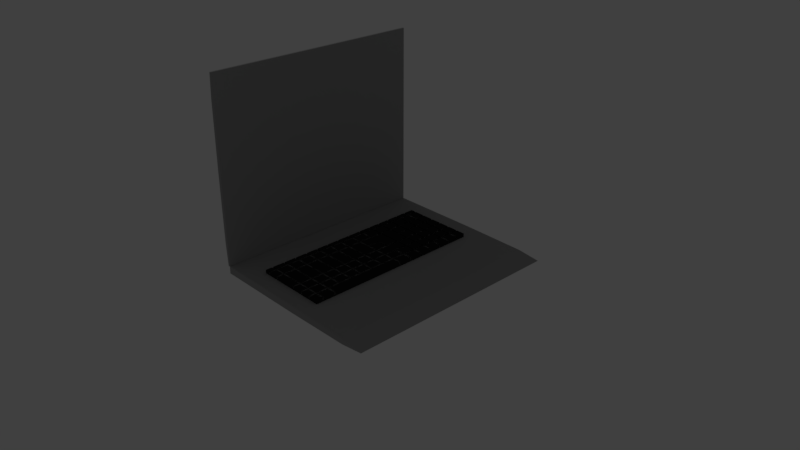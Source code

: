 # Source: portatil.blend  (saved by Blender 2.78.0; exported with 4.5.12 LTS)
import bpy
from mathutils import Matrix  # noqa: F401  (used for matrix-valued properties, if any)

bpy.ops.wm.read_factory_settings(use_empty=True)
scene = bpy.context.scene
scene.name = 'Scene'

# ---- collections
col_collection_1 = bpy.data.collections.new('Collection 1'); scene.collection.children.link(col_collection_1)

# ---- materials (node trees are filled in below, after node groups)
mat_material_010 = bpy.data.materials.new('Material.010')
mat_material_010.alpha_threshold = 0.0
mat_material_010.use_transparent_shadow = False
mat_material_010.roughness = 0.5
mat_material_008 = bpy.data.materials.new('Material.008')
mat_material_008.alpha_threshold = 0.0
mat_material_008.use_transparent_shadow = False
mat_material_008.diffuse_color = (0.3588, 0.3588, 0.3588, 1.0)
mat_material_008.specular_color = (0.5071, 0.5071, 0.5071)
mat_material_008.roughness = 0.5
mat_material_008.specular_intensity = 0.2
mat_material_009 = bpy.data.materials.new('Material.009')
mat_material_009.alpha_threshold = 0.0
mat_material_009.use_transparent_shadow = False
mat_material_009.diffuse_color = (0.016, 0.016, 0.016, 1.0)
mat_material_009.specular_color = (0.005605, 0.005605, 0.005605)
mat_material_009.roughness = 0.5

# ---- material node trees

# ---- world
world_world = bpy.data.worlds.new('World'); scene.world = world_world
world_world.color = (0.05088, 0.05088, 0.05088)
world_world.use_sun_shadow = False
world_world.sun_shadow_jitter_overblur = 0.0
world_world.cycles.sampling_method = 'MANUAL'

# ---- cameras
cam_camera = bpy.data.cameras.new('Camera')
cam_camera.clip_end = 100.0
cam_camera.lens = 35.0
cam_camera.sensor_width = 32.0
cam_camera.sensor_height = 18.0
cam_camera.ortho_scale = 7.314
cam_camera.dof.focus_distance = 0.0
cam_camera.dof.aperture_fstop = 128.0

# ---- lights
light_lamp = bpy.data.lights.new('Lamp', 'POINT')
light_lamp.transmission_factor = 0.0
light_lamp.cutoff_distance = 30.0
light_lamp.energy = 100.0
light_lamp.shadow_buffer_clip_start = 1.001
light_lamp.shadow_soft_size = 0.1
light_lamp.shadow_maximum_resolution = 0.006
light_lamp.use_absolute_resolution = True

# ---- meshes
me_cube_009 = bpy.data.meshes.new('Cube.009')
me_cube_009.from_pydata([(-1.036, 0.9976, 26.04), (-1.016, -1.002, 51.04), (-1.016, -0.002433, 51.04), (-1.036, -1.002, 26.04), (-1.016, 0.9976, 51.04), (-1.036, -0.002433, 26.04), (-1.016, 0.9976, 1.037), (-1.016, -0.002433, 1.037), (-1.016, -1.002, 1.037), (-1.031, -1.002, 7.287), (-1.031, 0.9976, 44.79), (-1.031, -0.002433, 7.287), (-1.031, -1.002, 44.79), (-1.016, -0.7524, 1.037), (-1.036, -0.7524, 26.04), (-1.031, -0.002433, 44.79), (-1.031, 0.9976, 7.287), (-1.016, 0.7476, 1.037), (-1.036, 0.7476, 26.04), (-1.016, -0.7524, 51.04), (-1.016, 0.7476, 51.04), (-1.031, -0.7524, 7.287), (-1.031, -0.7524, 44.79), (-1.031, 0.7476, 44.79), (-1.031, 0.7476, 7.287)], [], [(0, 16, 24, 18), (0, 18, 23, 10), (1, 19, 22, 12), (2, 20, 23, 15), (2, 15, 22, 19), (3, 12, 22, 14), (3, 14, 21, 9), (4, 10, 23, 20), (5, 11, 21, 14), (5, 14, 22, 15), (5, 15, 23, 18), (5, 18, 24, 11), (6, 17, 24, 16), (7, 11, 24, 17), (7, 13, 21, 11), (8, 9, 21, 13)])
_uv = me_cube_009.uv_layers.new(name='UVMap')
_uv.uv.foreach_set('vector', [0.02516, 0.5, 0.01647, 0.138, 0.1359, 0.1379, 0.154, 0.5, 0.02516, 0.5, 0.154, 0.5, 0.1359, 0.8621, 0.01648, 0.862, 0.8985, 1.0, 0.786, 1.0, 0.7625, 0.8621, 0.882, 0.862, 0.4492, 1.0, 0.1125, 1.0, 0.1359, 0.8621, 0.4492, 0.8622, 0.4492, 1.0, 0.4492, 0.8622, 0.7625, 0.8621, 0.786, 1.0, 0.8733, 0.5, 0.882, 0.862, 0.7625, 0.8621, 0.7445, 0.5, 0.8733, 0.5, 0.7445, 0.5, 0.7625, 0.1379, 0.882, 0.138, 6.124e-06, 1.0, 0.01648, 0.862, 0.1359, 0.8621, 0.1125, 1.0, 0.4492, 0.5, 0.4492, 0.1378, 0.7625, 0.1379, 0.7445, 0.5, 0.4492, 0.5, 0.7445, 0.5, 0.7625, 0.8621, 0.4492, 0.8622, 0.4492, 0.5, 0.4492, 0.8622, 0.1359, 0.8621, 0.154, 0.5, 0.4492, 0.5, 0.154, 0.5, 0.1359, 0.1379, 0.4492, 0.1378, 0.0, 3.24e-05, 0.1124, 0.0, 0.1359, 0.1379, 0.01647, 0.138, 0.4492, 6.855e-07, 0.4492, 0.1378, 0.1359, 0.1379, 0.1124, 0.0, 0.4492, 6.855e-07, 0.786, 8.941e-08, 0.7625, 0.1379, 0.4492, 0.1378, 0.8985, 3.24e-05, 0.882, 0.138, 0.7625, 0.1379, 0.786, 8.941e-08])
me_cube_009.materials.append(mat_material_010)
me_cube_009.use_remesh_preserve_volume = False
me_cube_009.use_remesh_preserve_attributes = False
me_cube_009.use_mirror_vertex_groups = False
me_cube_009.update()
me_cube_006 = bpy.data.meshes.new('Cube.006')
me_cube_006.from_pydata([(-1.036, 0.9976, 26.04), (-0.9965, 0.9976, 26.04), (-0.9965, -1.002, 26.04), (-1.016, -1.002, 26.04), (-0.9965, -1.002, 1.037), (-1.016, -1.002, 51.04), (-1.016, -0.002433, 51.04), (-0.9965, -0.002433, 1.037), (-0.9965, -0.002433, 26.04), (-1.036, -1.002, 26.04), (-0.9965, 0.9976, 26.04), (-0.9965, 0.9976, 1.037), (-1.016, 0.9976, 51.04), (-0.9965, 0.9976, 51.04), (-1.016, 0.9976, 1.037), (-1.016, -0.002433, 1.037), (-0.9965, -0.002433, 51.04), (-0.9965, -1.002, 51.04), (-1.016, -1.002, 1.037), (-0.9965, -1.002, 26.04), (-1.016, 0.9976, 26.04), (-1.031, -1.002, 7.287), (-1.031, -1.002, 26.04), (-1.031, 0.9976, 44.79), (-1.031, 0.9976, 26.04), (-1.016, 0.9976, 7.287), (-0.9965, 0.9976, 44.79), (-0.9965, 0.9976, 26.04), (-0.9965, 0.9976, 7.287), (-0.9965, -1.002, 44.79), (-0.9965, -1.002, 26.04), (-0.9965, -1.002, 7.287), (-1.016, -1.002, 44.79), (-1.031, -1.002, 44.79), (-0.9965, -1.002, 7.287), (-0.9965, -0.002433, 44.79), (-0.9965, -0.7524, 51.04), (-1.016, -0.7524, 1.037), (-0.9965, -0.7524, 26.04), (-0.9965, -0.002433, 7.287), (-1.031, 0.9976, 7.287), (-0.9965, 0.9976, 44.79), (-0.9965, 0.7476, 26.04), (-1.016, 0.7476, 1.037), (-0.9965, 0.7476, 51.04), (-0.9965, 0.9976, 7.287), (-1.016, 0.9976, 44.79), (-1.016, -1.002, 7.287), (-0.9965, -1.002, 44.79), (-1.016, -0.7524, 51.04), (-0.9965, -0.7524, 1.037), (-0.9965, 0.7476, 1.037), (-1.016, 0.7476, 51.04), (-1.001, 0.9976, 51.04), (-1.001, 0.9976, 1.037), (-1.001, -0.002433, 1.037), (-1.001, -0.002433, 51.04), (-1.001, -1.002, 51.04), (-1.001, -1.002, 1.037), (-1.001, -1.002, 26.04), (-1.001, 0.9976, 26.04), (-1.028, -1.002, 12.15), (-1.028, -1.002, 39.93), (-1.028, 0.9976, 12.15), (-1.028, 0.9976, 39.93), (-0.9965, -1.002, 12.15), (-0.9965, -1.002, 39.93), (-0.9965, 0.9976, 12.15), (-0.9965, 0.9976, 39.93), (-0.9965, -0.7524, 7.287), (-0.9965, -0.7524, 44.79), (-0.9965, 0.7476, 7.287), (-0.9965, 0.7476, 44.79), (-1.001, 0.9976, 7.287), (-1.001, 0.9976, 44.79), (-1.001, -1.002, 7.287), (-1.001, -1.002, 44.79), (-1.001, -0.7524, 51.04), (-1.001, -0.7524, 1.037), (-1.001, 0.7476, 1.037), (-1.001, 0.7476, 51.04), (-1.0, 1.0, 0.0), (0.0, 1.0, 0.0), (1.0, -1.0, 0.0), (-1.0, -1.0, 0.0), (0.0, -1.0, -1.0), (-1.0, -1.0, 1.0), (-1.0, 0.0, 1.0), (0.0, 0.0, -1.0), (1.0, 0.0, 0.0), (-1.0, -1.0, 0.0), (1.0, 1.0, 0.0), (0.0, 1.0, -1.0), (-1.0, 1.0, 1.0), (-1.0, -1.0, 0.0), (0.0, 1.0, 1.0), (-1.0, 1.0, -1.0), (-1.0, 0.0, -1.0), (0.0, 0.0, 1.0), (0.0, -1.0, 1.0), (-1.0, -1.0, -1.0), (0.0, -1.0, 0.0), (-1.0, 1.0, 0.0), (-1.0, 0.0, 0.0), (-1.0, 0.0, 1.0), (-1.0, 1.0, 0.0), (-1.0, 0.0, -1.0), (-1.0, -1.0, -0.75), (-1.0, -1.0, 0.0), (-1.0, 1.0, 0.75), (-1.0, 1.0, 0.0), (-1.0, 1.0, -0.75), (0.0, 1.0, 0.75), (0.75, 1.0, 0.0), (0.75, 1.0, -0.75), (0.75, -1.0, 0.75), (0.75, -1.0, 0.0), (0.0, -1.0, -0.75), (-1.0, -1.0, 0.75), (-1.0, 0.0, -1.0), (-1.0, -1.0, 0.75), (0.75, -1.0, -0.75), (0.75, 0.0, 0.75), (0.0, -0.75, 1.0), (-1.0, -0.75, -1.0), (1.0, -0.75, 0.0), (-1.0, -1.0, 0.0), (-1.0, 0.0, 1.0), (0.75, 0.0, -0.75), (-1.0, 1.0, -0.75), (0.75, 1.0, 0.75), (1.0, 0.75, 0.0), (-1.0, 0.75, -1.0), (0.0, 0.75, 1.0), (-1.0, 1.0, 0.0), (0.0, 1.0, -0.75), (-1.0, 1.0, 0.75), (-1.0, -1.0, -0.75), (0.0, -1.0, 0.75), (-1.0, -0.75, 1.0), (0.0, -0.75, -1.0), (0.0, 0.75, -1.0), (-1.0, 0.75, 1.0), (-0.75, 1.0, 1.0), (-0.75, 1.0, -1.0), (-0.75, 0.0, -1.0), (-0.75, 0.0, 1.0), (-0.75, -1.0, 1.0), (-0.75, -1.0, -1.0), (-0.75, -1.0, 0.0), (-0.75, 1.0, 0.0), (-1.0, 0.0, -0.75), (-1.0, -0.75, 0.0), (-1.0, 0.0, 0.75), (-1.0, 0.75, 0.0), (-1.0, -0.75, 0.75), (-1.0, -0.75, -0.75), (-1.0, 0.75, 0.75), (-1.0, 0.75, -0.75), (-1.0, -1.0, -0.5556), (-1.0, -1.0, 0.5556), (-1.0, 1.0, -0.5556), (-1.0, 1.0, 0.5556), (0.5556, -1.0, -0.5556), (0.5556, -1.0, 0.5556), (0.5556, 1.0, -0.5556), (0.5556, 1.0, 0.5556), (-1.0, -0.84, -0.84), (-1.0, -0.84, 0.84), (0.75, -0.75, -0.75), (0.75, -0.75, 0.75), (-1.0, 0.84, 0.84), (0.75, 0.75, -0.75), (-1.0, 0.84, -0.84), (0.75, 0.75, 0.75), (-0.75, 1.0, -0.75), (-0.75, 1.0, 0.75), (-0.75, -1.0, -0.75), (-0.75, -1.0, 0.75), (-0.75, -0.75, 1.0), (-0.75, -0.75, -1.0), (-0.75, 0.75, -1.0), (-0.75, 0.75, 1.0), (-1.0, 0.5556, -0.5556), (-1.0, -0.5556, -0.5556), (-1.0, -0.5556, 0.5556), (-1.0, 0.5556, 0.5556), (-0.3099, 0.3987, 1.316), (-0.3259, 0.3987, 1.316), (-0.6383, -0.8456, 1.955), (-0.6383, 0.821, 1.955), (0.1617, -0.8456, 1.955), (0.1617, 0.821, 1.955), (0.1617, 0.7183, 1.316), (0.1617, 0.7183, 1.955), (-0.6383, 0.7183, 1.316), (-0.6383, 0.7183, 1.955), (0.1617, 0.7316, 1.316), (-0.6383, 0.7316, 1.316), (0.1617, 0.7316, 1.955), (-0.6383, 0.7316, 1.955), (0.1617, 0.6142, 1.316), (0.1617, 0.6142, 1.955), (-0.6383, 0.6142, 1.955), (-0.6383, 0.6142, 1.316), (0.1617, 0.6276, 1.316), (-0.6383, 0.6276, 1.316), (0.1617, 0.6276, 1.955), (-0.6383, 0.6276, 1.955), (-0.6383, 0.5054, 1.955), (0.1617, 0.5054, 1.955), (0.1617, 0.5054, 1.316), (-0.6383, 0.5054, 1.316), (0.1617, 0.5187, 1.316), (-0.6383, 0.5187, 1.316), (-0.6383, 0.5187, 1.955), (0.1617, 0.5187, 1.955), (-0.6383, 0.3935, 1.955), (0.1617, 0.3935, 1.316), (0.1617, 0.3935, 1.955), (-0.6383, 0.3935, 1.316), (0.1617, 0.4068, 1.316), (-0.6383, 0.4068, 1.316), (-0.6383, 0.4068, 1.955), (0.1617, 0.4068, 1.955), (-0.6383, 0.2817, 1.955), (0.1617, 0.2817, 1.955), (-0.6383, 0.2817, 1.316), (0.1617, 0.2817, 1.316), (-0.6383, 0.295, 1.316), (0.1617, 0.295, 1.316), (-0.6383, 0.295, 1.955), (0.1617, 0.295, 1.955), (0.06194, 0.295, 1.316), (0.06194, 0.2817, 1.316), (0.06194, 0.2817, 1.955), (0.06194, 0.6276, 1.316), (0.06194, 0.7183, 1.955), (0.06194, 0.7183, 1.316), (0.06194, 0.6142, 1.316), (0.06194, 0.6142, 1.955), (0.06194, 0.7316, 1.316), (0.06194, -0.8456, 1.955), (0.06194, 0.5054, 1.955), (0.06194, 0.821, 1.316), (0.06194, 0.3935, 1.955), (0.06194, 0.295, 1.955), (0.06194, 0.4068, 1.955), (0.06194, 0.4068, 1.316), (0.06194, 0.5187, 1.955), (0.06194, 0.5187, 1.316), (0.06194, -0.8456, 1.316), (0.06194, 0.821, 1.955), (0.06194, 0.7316, 1.955), (0.06194, 0.6276, 1.955), (0.06194, 0.5054, 1.316), (0.06194, 0.3935, 1.316), (0.05538, 0.295, 1.316), (0.05804, 0.6276, 1.316), (0.05887, 0.7316, 1.316), (0.05627, 0.4068, 1.316), (0.05717, 0.5187, 1.316), (0.04594, 0.295, 1.316), (0.04594, 0.2817, 1.316), (0.04594, 0.6276, 1.316), (0.04594, 0.7183, 1.316), (0.04594, 0.6142, 1.316), (0.04594, 0.7316, 1.316), (0.04594, 0.821, 1.316), (0.04594, 0.4068, 1.316), (0.04594, 0.5187, 1.316), (0.04594, -0.8456, 1.316), (0.04594, 0.5054, 1.316), (0.04594, 0.3935, 1.316), (0.04594, 0.2817, 1.955), (0.04594, 0.7183, 1.955), (0.04594, 0.6142, 1.955), (0.04594, 0.5054, 1.955), (0.04594, 0.3935, 1.955), (0.04594, 0.295, 1.955), (0.04594, 0.4068, 1.955), (0.04594, 0.5187, 1.955), (0.04594, 0.821, 1.955), (0.04594, 0.7316, 1.955), (0.04594, 0.6276, 1.955), (0.04594, -0.8456, 1.955), (0.05887, 0.7316, 1.316), (0.05876, 0.7183, 1.316), (0.05717, 0.5187, 1.316), (0.05627, 0.4068, 1.316), (0.05804, 0.6276, 1.316), (0.05793, 0.6142, 1.316), (0.05616, 0.3935, 1.316), (0.05538, 0.295, 1.316), (0.05706, 0.5054, 1.316), (0.05527, 0.2817, 1.316), (-0.05868, 0.821, 1.316), (-0.05868, -0.8456, 1.316), (-0.05868, 0.7316, 1.316), (-0.05868, 0.6276, 1.316), (-0.05868, 0.6276, 1.316), (-0.05868, 0.4068, 1.316), (-0.05868, 0.5187, 1.316), (-0.05868, 0.5187, 1.316), (-0.05868, 0.4068, 1.316), (-0.05868, 0.7316, 1.316), (-0.05868, 0.295, 1.316), (-0.05868, 0.5054, 1.955), (-0.05868, 0.7316, 1.955), (-0.05868, 0.6142, 1.316), (-0.05868, 0.5054, 1.316), (-0.05868, 0.7183, 1.316), (-0.05868, 0.4068, 1.955), (-0.05868, 0.3935, 1.316), (-0.05868, 0.3935, 1.955), (-0.05868, 0.295, 1.955), (-0.05868, -0.8456, 1.955), (-0.05868, 0.6142, 1.955), (-0.05868, 0.6276, 1.955), (-0.05868, 0.2817, 1.955), (-0.05868, 0.7183, 1.955), (-0.05868, 0.2817, 1.316), (-0.05868, 0.821, 1.955), (-0.05868, 0.5187, 1.955), (-0.05868, 0.295, 1.316), (-0.06104, 0.821, 1.316), (-0.06346, 0.5187, 1.316), (-0.06435, 0.4068, 1.316), (-0.06259, 0.6276, 1.316), (-0.06525, 0.295, 1.316), (-0.07468, 0.821, 1.316), (-0.07468, -0.8456, 1.316), (-0.07468, 0.7316, 1.316), (-0.07468, 0.7207, 1.316), (-0.07468, 0.7209, 1.316), (-0.07468, 0.6276, 1.316), (-0.07468, 0.6168, 1.316), (-0.07468, 0.4068, 1.316), (-0.07468, 0.396, 1.316), (-0.07468, 0.5187, 1.316), (-0.07468, 0.295, 1.316), (-0.07468, 0.6142, 1.316), (-0.07468, 0.5054, 1.316), (-0.07468, 0.7183, 1.316), (-0.07468, 0.5187, 1.316), (-0.07468, 0.4068, 1.316), (-0.07468, 0.3935, 1.316), (-0.07468, 0.2817, 1.316), (-0.07468, 0.7316, 1.316), (-0.07468, 0.6276, 1.316), (-0.07468, 0.295, 1.316), (-0.07468, 0.5054, 1.955), (-0.07468, 0.7316, 1.955), (-0.07468, 0.4068, 1.955), (-0.07468, 0.3935, 1.955), (-0.07468, 0.295, 1.955), (-0.07468, 0.6142, 1.955), (-0.07468, 0.6276, 1.955), (-0.07468, 0.2817, 1.955), (-0.07468, 0.7183, 1.955), (-0.07468, 0.821, 1.955), (-0.07468, 0.5187, 1.955), (-0.07468, -0.8456, 1.955), (-0.06269, 0.6142, 1.316), (-0.06186, 0.7183, 1.316), (-0.06356, 0.5054, 1.316), (-0.06446, 0.3935, 1.316), (-0.06535, 0.2817, 1.316), (-0.184, -0.8456, 1.316), (-0.184, 0.821, 1.316), (-0.184, 0.4068, 1.316), (-0.184, 0.3935, 1.316), (-0.184, 0.295, 1.316), (-0.184, -0.8456, 1.955), (-0.184, 0.2817, 1.955), (-0.184, 0.2817, 1.316), (-0.184, 0.6276, 1.955), (-0.184, 0.7183, 1.316), (-0.184, 0.5054, 1.316), (-0.184, 0.295, 1.955), (-0.184, 0.3935, 1.955), (-0.184, 0.6142, 1.316), (-0.184, 0.7316, 1.955), (-0.184, 0.821, 1.955), (-0.184, 0.5054, 1.955), (-0.184, 0.5187, 1.955), (-0.184, 0.6276, 1.316), (-0.184, 0.6142, 1.955), (-0.184, 0.7183, 1.955), (-0.184, 0.4068, 1.955), (-0.184, 0.5187, 1.316), (-0.184, 0.7316, 1.316), (-0.184, 0.7316, 1.316), (-0.1907, 0.2817, 1.316), (-0.2, -0.8456, 1.316), (-0.2, 0.821, 1.316), (-0.2, 0.4068, 1.316), (-0.2, 0.3935, 1.316), (-0.2, 0.295, 1.316), (-0.2, 0.2817, 1.316), (-0.2, 0.7183, 1.316), (-0.2, 0.5054, 1.316), (-0.2, 0.6142, 1.316), (-0.2, 0.6276, 1.316), (-0.2, 0.5187, 1.316), (-0.2, 0.7316, 1.316), (-0.2, 0.7233, 1.316), (-0.2, 0.7316, 1.316), (-0.2, 0.2817, 1.955), (-0.2, 0.6276, 1.955), (-0.2, 0.295, 1.955), (-0.2, 0.3935, 1.955), (-0.2, 0.7316, 1.955), (-0.2, 0.821, 1.955), (-0.2, 0.5054, 1.955), (-0.2, 0.5187, 1.955), (-0.2, 0.6142, 1.955), (-0.2, 0.7183, 1.955), (-0.2, 0.4068, 1.955), (-0.2, -0.8456, 1.955), (-0.188, 0.6142, 1.316), (-0.1872, 0.7183, 1.316), (-0.1888, 0.5187, 1.316), (-0.1907, 0.2817, 1.316), (-0.1897, 0.4068, 1.316), (-0.1879, 0.6276, 1.316), (-0.1889, 0.5054, 1.316), (-0.1906, 0.295, 1.316), (-0.1898, 0.3935, 1.316), (-0.3099, 0.821, 1.316), (-0.3099, 0.5187, 1.316), (-0.3099, 0.6276, 1.316), (-0.3099, 0.6276, 1.316), (-0.3099, 0.5187, 1.316), (-0.3099, 0.4068, 1.316), (-0.3099, 0.4068, 1.316), (-0.3099, 0.821, 1.955), (-0.3099, 0.7316, 1.955), (-0.3099, 0.6276, 1.955), (-0.3099, 0.5187, 1.955), (-0.3099, 0.7316, 1.316), (-0.3099, 0.5054, 1.316), (-0.3099, 0.6142, 1.316), (-0.3099, 0.6142, 1.955), (-0.3099, 0.7183, 1.955), (-0.3099, 0.4068, 1.955), (-0.3099, 0.5054, 1.955), (-0.3099, 0.7183, 1.316), (-0.3259, 0.821, 1.316), (-0.3259, 0.6276, 1.316), (-0.3259, 0.6183, 1.316), (-0.3259, 0.5187, 1.316), (-0.3259, 0.4068, 1.316), (-0.3259, 0.6276, 1.316), (-0.3259, 0.7316, 1.316), (-0.3259, 0.5054, 1.316), (-0.3259, 0.6142, 1.316), (-0.3259, 0.7183, 1.316), (-0.3259, 0.4068, 1.316), (-0.3259, 0.5187, 1.316), (-0.3259, 0.821, 1.955), (-0.3259, 0.7316, 1.955), (-0.3259, 0.6276, 1.955), (-0.3259, 0.5187, 1.955), (-0.3259, 0.6142, 1.955), (-0.3259, 0.7183, 1.955), (-0.3259, 0.5054, 1.955), (-0.3259, 0.4068, 1.955), (-0.3182, 0.7183, 1.316), (-0.3179, 0.7316, 1.316), (-0.3207, 0.6142, 1.316), (-0.3233, 0.5054, 1.316), (-0.4427, 0.821, 1.316), (-0.4427, -0.8456, 1.316), (-0.4427, 0.295, 1.316), (-0.4427, 0.295, 1.316), (-0.4427, 0.295, 1.316), (-0.4427, 0.2891, 1.316), (-0.4427, -0.8456, 1.955), (-0.4427, 0.7316, 1.316), (-0.4427, 0.3935, 1.316), (-0.4427, 0.3935, 1.955), (-0.4427, 0.295, 1.955), (-0.4427, 0.2817, 1.316), (-0.4427, 0.2817, 1.955), (-0.4427, 0.6142, 1.316), (-0.4427, 0.6142, 1.955), (-0.4427, 0.6276, 1.955), (-0.4427, 0.7183, 1.955), (-0.4427, 0.5187, 1.955), (-0.4427, 0.7183, 1.316), (-0.4427, 0.4068, 1.955), (-0.4427, 0.5054, 1.955), (-0.4427, 0.4068, 1.316), (-0.4427, 0.5187, 1.316), (-0.4427, 0.6276, 1.316), (-0.4427, 0.7316, 1.955), (-0.4427, 0.821, 1.955), (-0.4427, 0.5054, 1.316), (-0.4427, 0.7316, 1.316), (-0.4427, 0.5187, 1.316), (-0.448, 0.2894, 1.316), (-0.4481, 0.2817, 1.316), (-0.4445, 0.7316, 1.316), (-0.4587, 0.821, 1.316), (-0.4587, -0.8456, 1.316), (-0.4587, 0.295, 1.316), (-0.4587, 0.2896, 1.316), (-0.4587, 0.7316, 1.316), (-0.4587, 0.3935, 1.316), (-0.4587, 0.295, 1.316), (-0.4587, 0.2817, 1.316), (-0.4587, 0.6142, 1.316), (-0.4587, 0.7183, 1.316), (-0.4587, 0.4068, 1.316), (-0.4587, 0.5187, 1.316), (-0.4587, 0.6276, 1.316), (-0.4587, 0.5054, 1.316), (-0.4587, 0.5187, 1.316), (-0.4587, -0.8456, 1.955), (-0.4587, 0.3935, 1.955), (-0.4587, 0.295, 1.955), (-0.4587, 0.2817, 1.955), (-0.4587, 0.6142, 1.955), (-0.4587, 0.6276, 1.955), (-0.4587, 0.7183, 1.955), (-0.4587, 0.5187, 1.955), (-0.4587, 0.4068, 1.955), (-0.4587, 0.5054, 1.955), (-0.4587, 0.7316, 1.955), (-0.4587, 0.821, 1.955), (-0.4463, 0.5054, 1.316), (-0.4471, 0.4068, 1.316), (-0.4472, 0.3935, 1.316), (-0.4453, 0.6276, 1.316), (-0.4454, 0.6142, 1.316), (-0.4481, 0.2817, 1.316), (-0.4446, 0.7183, 1.316), (-0.5707, 0.821, 1.316), (-0.5707, 0.821, 1.955), (-0.5707, 0.295, 1.316), (-0.5707, 0.7316, 1.955), (-0.5707, 0.3935, 1.955), (-0.5707, 0.6276, 1.955), (-0.5707, -0.8456, 1.316), (-0.5707, -0.8456, 1.955), (-0.5707, 0.4068, 1.955), (-0.5707, 0.4068, 1.316), (-0.5707, 0.3935, 1.316), (-0.5707, 0.7183, 1.955), (-0.5707, 0.6142, 1.316), (-0.5707, 0.6142, 1.955), (-0.5707, 0.5054, 1.955), (-0.5707, 0.295, 1.955), (-0.5707, 0.5054, 1.316), (-0.5707, 0.7183, 1.316), (-0.5707, 0.5187, 1.316), (-0.5707, 0.5187, 1.955), (-0.5707, 0.6276, 1.316), (-0.5707, 0.2817, 1.316), (-0.5707, 0.2817, 1.955), (-0.5707, 0.295, 1.316), (-0.5707, 0.4068, 1.316), (-0.5707, 0.7316, 1.316), (-0.5707, 0.6276, 1.316), (-0.5707, 0.5187, 1.316), (-0.5761, 0.295, 1.316), (-0.5761, 0.295, 1.316), (-0.5867, 0.821, 1.316), (-0.5867, 0.295, 1.316), (-0.5867, -0.8456, 1.316), (-0.5867, 0.4068, 1.316), (-0.5867, 0.3935, 1.316), (-0.5867, 0.6142, 1.316), (-0.5867, 0.5054, 1.316), (-0.5867, 0.7183, 1.316), (-0.5867, 0.5187, 1.316), (-0.5867, 0.2817, 1.316), (-0.5867, 0.4068, 1.316), (-0.5867, 0.4032, 1.316), (-0.5867, 0.7316, 1.316), (-0.5867, 0.6276, 1.316), (-0.5867, 0.295, 1.316), (-0.5867, 0.5187, 1.316), (-0.5867, 0.821, 1.955), (-0.5867, 0.7316, 1.955), (-0.5867, 0.3935, 1.955), (-0.5867, 0.6276, 1.955), (-0.5867, -0.8456, 1.955), (-0.5867, 0.4068, 1.955), (-0.5867, 0.7183, 1.955), (-0.5867, 0.6142, 1.955), (-0.5867, 0.5054, 1.955), (-0.5867, 0.295, 1.955), (-0.5867, 0.5187, 1.955), (-0.5867, 0.2817, 1.955), (-0.5735, 0.6142, 1.316), (-0.5744, 0.5054, 1.316), (-0.5727, 0.7183, 1.316), (-0.5753, 0.3935, 1.316), (-0.5762, 0.2817, 1.316), (-0.5707, 0.1634, 1.955), (-0.5867, 0.1634, 1.955), (-0.6383, 0.1634, 1.955), (-0.6383, 0.1634, 1.316), (-0.4606, 0.1634, 1.955), (-0.6383, 0.1767, 1.316), (-0.4606, 0.1767, 1.955), (-0.5707, 0.1767, 1.955), (-0.5867, 0.1767, 1.955), (-0.6383, 0.1767, 1.955), (0.1617, 0.03865, 1.316), (0.1617, 0.03865, 1.955), (0.06194, 0.03865, 1.955), (-0.05868, 0.03865, 1.955), (0.04594, 0.03865, 1.955), (-0.184, 0.03865, 1.955), (-0.07468, 0.03865, 1.955), (-0.4427, 0.03865, 1.955), (-0.2, 0.03865, 1.955), (-0.6383, 0.03865, 1.955), (-0.6383, 0.03865, 1.316), (-0.5867, 0.03865, 1.955), (-0.4587, 0.03865, 1.955), (-0.5707, 0.03865, 1.955), (0.1617, 0.05199, 1.316), (-0.6383, 0.05199, 1.316), (0.1617, 0.05199, 1.955), (0.06194, 0.05199, 1.955), (-0.05868, 0.05199, 1.955), (0.04594, 0.05199, 1.955), (-0.184, 0.05199, 1.955), (-0.07468, 0.05199, 1.955), (-0.4427, 0.05199, 1.955), (-0.2, 0.05199, 1.955), (-0.6383, 0.05199, 1.955), (-0.5867, 0.05199, 1.955), (-0.4587, 0.05199, 1.955), (-0.5707, 0.05199, 1.955), (-0.05868, -0.08952, 1.955), (-0.07468, -0.08952, 1.955), (-0.184, -0.08952, 1.955), (-0.4427, -0.08952, 1.955), (-0.2, -0.08952, 1.955), (-0.5867, -0.08952, 1.955), (-0.6383, -0.08952, 1.316), (-0.6383, -0.08952, 1.955), (-0.4587, -0.08952, 1.955), (-0.5707, -0.08952, 1.955), (0.04594, -0.08952, 1.955), (-0.6383, -0.07619, 1.316), (-0.05868, -0.07619, 1.955), (0.04594, -0.07619, 1.955), (-0.07468, -0.07619, 1.955), (-0.184, -0.07619, 1.955), (-0.4427, -0.07619, 1.955), (-0.2, -0.07619, 1.955), (-0.5867, -0.07619, 1.955), (-0.6383, -0.07619, 1.955), (-0.4587, -0.07619, 1.955), (-0.5707, -0.07619, 1.955), (0.1617, 0.1591, 1.316), (0.1617, 0.1591, 1.955), (0.06194, 0.1591, 1.955), (0.04594, 0.1591, 1.955), (-0.05868, 0.1591, 1.955), (0.1617, 0.1725, 1.316), (0.1617, 0.1725, 1.955), (0.06194, 0.1725, 1.955), (0.04594, 0.1725, 1.955), (-0.05868, 0.1725, 1.955), (-0.2, 0.1591, 1.955), (-0.2, 0.1725, 1.955), (-0.3137, 0.05199, 1.955), (-0.3137, 0.1591, 1.955), (-0.3297, 0.1601, 1.955), (-0.3297, 0.05199, 1.955), (-0.3137, 0.1754, 1.955), (-0.3137, 0.1725, 1.955), (-0.3297, 0.1754, 1.955), (-0.3297, 0.06927, 1.955), (-0.3137, 0.06203, 1.955), (-0.3137, -0.8456, 1.955), (-0.3137, -0.08952, 1.955), (-0.3297, -0.08952, 1.955), (-0.3297, -0.8456, 1.955), (-0.05868, -0.2047, 1.955), (-0.07468, -0.2047, 1.955), (-0.184, -0.2047, 1.955), (-0.3137, -0.2047, 1.955), (-0.2, -0.2047, 1.955), (-0.3297, -0.2047, 1.955), (-0.6383, -0.2047, 1.316), (-0.6383, -0.2047, 1.955), (-0.4427, -0.2047, 1.955), (-0.4587, -0.2047, 1.955), (-0.5867, -0.2047, 1.955), (-0.5707, -0.2047, 1.955), (0.04594, -0.2047, 1.955), (-0.6383, -0.1914, 1.316), (0.04594, -0.1914, 1.955), (-0.05868, -0.1914, 1.955), (-0.07468, -0.1914, 1.955), (-0.184, -0.1914, 1.955), (-0.3137, -0.1914, 1.955), (-0.2, -0.1914, 1.955), (-0.3297, -0.1914, 1.955), (-0.6383, -0.1914, 1.955), (-0.4427, -0.1914, 1.955), (-0.4587, -0.1914, 1.955), (-0.5867, -0.1914, 1.955), (-0.5707, -0.1914, 1.955), (-0.05868, -0.3194, 1.955), (-0.07468, -0.3194, 1.955), (-0.184, -0.3194, 1.955), (-0.3137, -0.3194, 1.955), (-0.2, -0.3194, 1.955), (-0.3297, -0.3194, 1.955), (-0.4427, -0.3194, 1.955), (-0.6383, -0.3194, 1.316), (-0.6383, -0.3194, 1.955), (-0.4587, -0.3194, 1.955), (-0.5707, -0.3194, 1.955), (-0.5867, -0.3194, 1.955), (0.04594, -0.3194, 1.955), (-0.6383, -0.3061, 1.316), (-0.05868, -0.3061, 1.955), (0.04594, -0.3061, 1.955), (-0.07468, -0.3061, 1.955), (-0.184, -0.3061, 1.955), (-0.3137, -0.3061, 1.955), (-0.2, -0.3061, 1.955), (-0.3297, -0.3061, 1.955), (-0.4427, -0.3061, 1.955), (-0.6383, -0.3061, 1.955), (-0.4587, -0.3061, 1.955), (-0.5707, -0.3061, 1.955), (-0.5867, -0.3061, 1.955), (-0.05868, -0.4322, 1.955), (-0.07468, -0.4322, 1.955), (-0.184, -0.4322, 1.955), (-0.2, -0.4322, 1.955), (-0.3137, -0.4322, 1.955), (-0.3297, -0.4322, 1.955), (-0.6383, -0.4322, 1.955), (-0.6383, -0.4322, 1.316), (-0.5867, -0.4322, 1.955), (-0.4587, -0.4322, 1.955), (-0.5707, -0.4322, 1.955), (-0.4427, -0.4322, 1.955), (0.04594, -0.4322, 1.955), (-0.6383, -0.4188, 1.316), (0.04594, -0.4188, 1.955), (-0.05868, -0.4188, 1.955), (-0.07468, -0.4188, 1.955), (-0.184, -0.4188, 1.955), (-0.2, -0.4188, 1.955), (-0.3137, -0.4188, 1.955), (-0.3297, -0.4188, 1.955), (-0.6383, -0.4188, 1.955), (-0.5867, -0.4188, 1.955), (-0.4587, -0.4188, 1.955), (-0.5707, -0.4188, 1.955), (-0.4427, -0.4188, 1.955), (-0.05868, -0.5494, 1.955), (-0.184, -0.5494, 1.955), (-0.07468, -0.5494, 1.955), (-0.2, -0.5494, 1.955), (-0.3137, -0.5494, 1.955), (-0.3297, -0.5494, 1.955), (-0.5707, -0.5494, 1.955), (-0.6383, -0.5494, 1.316), (-0.6383, -0.5494, 1.955), (-0.4427, -0.5494, 1.955), (-0.4587, -0.5494, 1.955), (-0.5867, -0.5494, 1.955), (0.04594, -0.5494, 1.955), (-0.6383, -0.536, 1.316), (0.04594, -0.536, 1.955), (-0.05868, -0.536, 1.955), (-0.184, -0.536, 1.955), (-0.07468, -0.536, 1.955), (-0.2, -0.536, 1.955), (-0.3137, -0.536, 1.955), (-0.3297, -0.536, 1.955), (-0.5707, -0.536, 1.955), (-0.6383, -0.536, 1.955), (-0.4427, -0.536, 1.955), (-0.4587, -0.536, 1.955), (-0.5867, -0.536, 1.955), (0.06194, -0.6668, 1.955), (0.08212, -0.6668, 1.955), (0.1617, -0.6668, 1.316), (0.04594, -0.6668, 1.955), (-0.05868, -0.6668, 1.955), (-0.07468, -0.6668, 1.955), (-0.184, -0.6668, 1.955), (-0.3137, -0.6668, 1.955), (-0.2, -0.6668, 1.955), (-0.3297, -0.6668, 1.955), (-0.4427, -0.6668, 1.955), (-0.4587, -0.6668, 1.955), (-0.5707, -0.6668, 1.955), (-0.6383, -0.6668, 1.316), (-0.6383, -0.6668, 1.955), (-0.5867, -0.6668, 1.955), (0.1617, -0.6668, 1.955), (0.1617, -0.6535, 1.316), (-0.6383, -0.6535, 1.316), (0.1617, -0.6535, 1.955), (0.06194, -0.6535, 1.955), (0.04594, -0.6535, 1.955), (-0.05868, -0.6535, 1.955), (-0.07468, -0.6535, 1.955), (-0.184, -0.6535, 1.955), (-0.3137, -0.6535, 1.955), (-0.2, -0.6535, 1.955), (-0.3297, -0.6535, 1.955), (-0.4427, -0.6535, 1.955), (-0.4587, -0.6535, 1.955), (-0.5707, -0.6535, 1.955), (-0.6383, -0.6535, 1.955), (-0.5867, -0.6535, 1.955), (0.1343, -0.7841, 1.955), (0.06194, -0.7841, 1.955), (0.1617, -0.7841, 1.316), (0.04594, -0.7841, 1.955), (-0.05868, -0.7841, 1.955), (-0.184, -0.7841, 1.955), (-0.07468, -0.7841, 1.955), (-0.3137, -0.7841, 1.955), (-0.2, -0.7841, 1.955), (-0.5707, -0.7841, 1.955), (-0.4587, -0.7841, 1.955), (-0.6383, -0.7841, 1.316), (-0.6383, -0.7841, 1.955), (-0.3297, -0.7841, 1.955), (-0.4427, -0.7841, 1.955), (-0.5867, -0.7841, 1.955), (0.1617, -0.7841, 1.955), (0.1617, -0.7708, 1.316), (-0.6383, -0.7708, 1.316), (0.1617, -0.7708, 1.955), (0.06194, -0.7708, 1.955), (0.04594, -0.7708, 1.955), (-0.05868, -0.7708, 1.955), (-0.184, -0.7708, 1.955), (-0.07468, -0.7708, 1.955), (-0.3137, -0.7708, 1.955), (-0.2, -0.7708, 1.955), (-0.5707, -0.7708, 1.955), (-0.4587, -0.7708, 1.955), (-0.6383, -0.7708, 1.955), (-0.3297, -0.7708, 1.955), (-0.4427, -0.7708, 1.955), (-0.5867, -0.7708, 1.955), (0.1617, -0.3497, 0.547), (0.1617, -0.8456, 0.547), (-0.6383, 0.821, 0.547), (-0.6383, 0.7369, 0.547), (0.1617, 0.821, 0.547), (-0.6383, -0.8456, 0.547)], [], [(0, 23, 64, 24), (0, 24, 63, 40), (1, 45, 73, 60), (1, 60, 74, 26), (1, 26, 68, 27), (1, 27, 67, 45), (2, 34, 69, 38), (2, 38, 70, 29), (2, 29, 66, 30), (2, 30, 65, 34), (3, 47, 75, 59), (3, 59, 76, 32), (3, 32, 62, 22), (3, 22, 61, 47), (4, 58, 78, 50), (4, 50, 69, 34), (4, 34, 65, 31), (4, 31, 75, 58), (5, 57, 77, 49), (5, 33, 62, 32), (5, 32, 76, 57), (6, 56, 80, 52), (6, 49, 77, 56), (7, 55, 79, 51), (7, 51, 71, 39), (7, 39, 69, 50), (7, 50, 78, 55), (8, 39, 71, 42), (8, 42, 72, 35), (8, 35, 70, 38), (8, 38, 69, 39), (9, 21, 61, 22), (9, 22, 62, 33), (10, 28, 67, 27), (10, 27, 68, 41), (10, 41, 72, 42), (10, 42, 71, 28), (11, 54, 73, 45), (11, 45, 67, 28), (11, 28, 71, 51), (11, 51, 79, 54), (12, 53, 74, 46), (12, 46, 64, 23), (12, 52, 80, 53), (13, 41, 68, 26), (13, 26, 74, 53), (13, 53, 80, 44), (13, 44, 72, 41), (14, 40, 63, 25), (14, 25, 73, 54), (14, 54, 79, 43), (15, 43, 79, 55), (15, 55, 78, 37), (16, 35, 72, 44), (16, 44, 80, 56), (16, 56, 77, 36), (16, 36, 70, 35), (17, 29, 70, 36), (17, 36, 77, 57), (17, 57, 76, 48), (17, 48, 66, 29), (18, 37, 78, 58), (18, 58, 75, 47), (18, 47, 61, 21), (19, 31, 65, 30), (19, 30, 66, 48), (19, 48, 76, 59), (19, 59, 75, 31), (20, 25, 63, 24), (20, 24, 64, 46), (20, 46, 74, 60), (20, 60, 73, 25), (81, 129, 173, 134), (81, 134, 171, 109), (81, 109, 162, 110), (81, 110, 161, 129), (82, 135, 175, 150), (82, 150, 176, 112), (82, 112, 166, 113), (82, 113, 165, 135), (83, 121, 169, 125), (83, 125, 170, 115), (83, 115, 164, 116), (83, 116, 163, 121), (84, 137, 177, 149), (84, 149, 178, 118), (84, 118, 160, 108), (84, 108, 159, 137), (85, 148, 180, 140), (85, 140, 169, 121), (85, 121, 163, 117), (85, 117, 177, 148), (86, 147, 179, 139), (86, 139, 168, 120), (86, 120, 160, 118), (86, 118, 178, 147), (87, 146, 182, 142), (87, 142, 171, 127), (87, 127, 168, 139), (87, 139, 179, 146), (88, 145, 181, 141), (88, 141, 172, 128), (88, 128, 169, 140), (88, 140, 180, 145), (89, 128, 172, 131), (89, 131, 174, 122), (89, 122, 170, 125), (89, 125, 169, 128), (90, 107, 159, 108), (90, 108, 160, 120), (90, 120, 168, 126), (90, 126, 167, 107), (91, 114, 165, 113), (91, 113, 166, 130), (91, 130, 174, 131), (91, 131, 172, 114), (92, 144, 175, 135), (92, 135, 165, 114), (92, 114, 172, 141), (92, 141, 181, 144), (93, 143, 176, 136), (93, 136, 162, 109), (93, 109, 171, 142), (93, 142, 182, 143), (94, 156, 167, 126), (94, 126, 168, 155), (94, 155, 185, 152), (94, 152, 184, 156), (95, 130, 166, 112), (95, 112, 176, 143), (95, 143, 182, 133), (95, 133, 174, 130), (96, 129, 161, 111), (96, 111, 175, 144), (96, 144, 181, 132), (96, 132, 173, 129), (97, 119, 173, 132), (97, 132, 181, 145), (97, 145, 180, 124), (97, 124, 167, 119), (98, 122, 174, 133), (98, 133, 182, 146), (98, 146, 179, 123), (98, 123, 170, 122), (99, 115, 170, 123), (99, 123, 179, 147), (99, 147, 178, 138), (99, 138, 164, 115), (100, 107, 167, 124), (100, 124, 180, 148), (100, 148, 177, 137), (100, 137, 159, 107), (101, 117, 163, 116), (101, 116, 164, 138), (101, 138, 178, 149), (101, 149, 177, 117), (102, 111, 161, 110), (102, 110, 162, 136), (102, 136, 176, 150), (102, 150, 175, 111), (103, 151, 184, 152), (103, 152, 185, 153), (103, 153, 186, 154), (103, 154, 183, 151), (104, 155, 168, 127), (104, 127, 171, 157), (104, 157, 186, 153), (104, 153, 185, 155), (105, 157, 171, 134), (105, 134, 173, 158), (105, 158, 183, 154), (105, 154, 186, 157), (106, 158, 173, 119), (106, 119, 167, 156), (106, 156, 184, 151), (106, 151, 183, 158), (192, 252, 253, 199), (194, 237, 254, 207), (195, 575, 598, 513, 537, 457, 468, 400, 406, 407, 440, 469, 479, 508, 563, 580, 198), (193, 287, 265, 238, 237, 194), (204, 573, 596, 512, 535, 456, 450, 449, 495, 534, 564, 581, 206), (201, 291, 266, 239, 240, 202), (202, 240, 249, 216), (210, 243, 247, 224), (214, 583, 565, 518, 515, 526, 557, 556, 576, 594, 215), (211, 294, 272, 255, 243, 210), (222, 578, 562, 532, 493, 514, 527, 546, 547, 571, 589, 223), (219, 245, 246, 232), (220, 572, 579, 578, 222), (218, 292, 273, 256, 245, 219), (229, 582, 567, 561, 566, 569, 593, 231), (226, 235, 668, 667), (228, 295, 263, 234, 235, 226), (280, 277, 307, 312), (279, 278, 314, 315), (278, 273, 366, 346, 313, 314), (285, 826, 827, 316), (275, 265, 364, 343, 311, 320), (283, 282, 322, 308), (281, 276, 317, 323), (276, 266, 363, 341, 309, 317), (284, 275, 320, 318), (274, 263, 367, 347, 321, 319), (277, 272, 365, 342, 310, 307), (315, 324, 329, 306, 293, 233, 257, 262, 279), (351, 342, 426, 401, 378, 384), (312, 304, 301, 289, 248, 260, 269, 280), (335, 336, 341, 363, 266, 291, 201, 205, 236, 290, 299), (354, 346, 428, 397, 371, 380), (361, 356, 387, 385), (359, 343, 421, 400, 377, 388), (352, 360, 383, 382), (332, 334, 333, 343, 364, 265, 287, 193, 197, 241, 286, 298), (358, 347, 423, 399, 393, 375, 374), (362, 829, 828, 373), (353, 351, 384, 389), (355, 354, 380, 379), (323, 303, 302, 288, 250, 261, 270, 281), (356, 341, 420, 402, 381, 387), (337, 338, 346, 366, 273, 292, 218, 221, 248, 289, 301), (357, 359, 388, 376), (308, 305, 298, 286, 241, 259, 267, 283), (412, 413, 436, 437), (417, 400, 468, 457, 447, 444), (379, 372, 340, 350, 355), (389, 370, 337, 301, 304, 327, 345, 353), (414, 401, 471, 455, 441, 446), (411, 397, 533, 509, 480, 481), (418, 414, 446, 445), (416, 402, 470, 456, 442, 443), (415, 416, 443, 439), (408, 399, 536, 511, 502, 483, 484), (409, 417, 444, 438), (385, 390, 339, 302, 303, 326, 344, 361), (419, 831, 830, 682), (376, 386, 335, 299, 290, 236, 258, 264, 284, 318, 300, 328, 349, 357), (410, 411, 481, 482), (382, 391, 392, 332, 348, 352), (467, 466, 492, 491), (462, 465, 488, 487), (466, 455, 531, 517, 498, 492), (463, 464, 486, 489), (464, 456, 535, 512, 485, 486), (439, 433, 430, 422, 390, 404, 415), (465, 457, 537, 513, 490, 488), (437, 440, 407, 405, 412), (461, 460, 497, 496), (521, 520, 542, 553), (525, 513, 598, 575, 555, 549), (482, 476, 510, 506, 475, 427, 372, 398, 410), (526, 523, 551, 557), (475, 474, 477, 501, 507, 511, 536, 399, 423, 347, 367, 263, 295, 228, 230, 233, 293, 306, 340, 372, 427), (491, 493, 452, 434, 424, 370, 396, 418, 445, 435, 458, 467), (528, 517, 597, 574, 554, 552), (520, 509, 599, 572, 548, 542), (519, 833, 832, 545), (522, 511, 600, 577, 559, 560), (523, 512, 596, 573, 550, 551), (524, 525, 549, 543), (529, 530, 539, 541), (527, 528, 552, 546), (489, 494, 515, 518, 500, 451, 459, 463), (487, 495, 449, 431, 425, 386, 403, 409, 438, 432, 453, 462), (496, 499, 503, 479, 469, 440, 454, 461), (594, 591, 203, 215), (588, 838, 835, 189), (587, 590, 196, 208), (589, 592, 209, 223), (553, 540, 561, 506, 510, 521), (585, 584, 190, 200), (591, 573, 204, 203), (595, 577, 227, 225), (593, 586, 217, 231), (543, 558, 564, 534, 495, 516, 524), (578, 579, 572, 599, 509, 533, 397, 428, 346, 338, 337, 370, 424, 434, 187, 188, 452, 493, 532, 562), (592, 574, 212, 209), (610, 609, 595, 225), (631, 632, 358, 374), (633, 676, 680, 675, 679, 677, 678, 672, 408, 484), (638, 637, 522, 560, 608, 607, 605, 601), (629, 630, 664, 665), (612, 613, 810, 809), (635, 636, 602, 603), (654, 653, 617, 616), (655, 656, 619, 618), (660, 659, 623, 624), (651, 652, 615, 614), (658, 657, 622, 620), (662, 663, 628, 627), (670, 669, 274, 319), (674, 681, 673, 634, 671), (682, 830, 836, 685), (685, 836, 837, 478), (703, 702, 640, 641), (706, 704, 683, 684), (708, 706, 684, 642), (704, 705, 643, 683), (711, 709, 647, 648), (701, 700, 649, 639), (707, 710, 644, 646), (729, 728, 687, 688), (732, 730, 689, 691), (733, 732, 691, 694), (730, 731, 690, 689), (736, 735, 695, 697), (726, 727, 698, 686), (734, 737, 696, 693), (755, 754, 713, 714), (758, 757, 715, 717), (763, 758, 717, 718), (757, 756, 716, 715), (762, 761, 721, 722), (753, 752, 724, 712), (759, 760, 723, 720), (780, 781, 739, 740), (784, 783, 742, 743), (787, 784, 743, 749), (783, 782, 741, 742), (785, 788, 747, 748), (779, 778, 750, 738), (786, 789, 746, 744), (820, 819, 774, 770), (806, 791, 790, 843, 842), (815, 816, 767, 768), (812, 811, 776, 764), (817, 815, 768, 769), (821, 822, 775, 772), (814, 813, 766, 765), (818, 817, 769, 773), (850, 851, 801, 802), (848, 849, 798, 797), (845, 844, 793, 794), (839, 823, 824, 242, 191), (853, 848, 797, 799), (852, 855, 805, 804), (846, 847, 795, 796), (854, 853, 799, 800), (856, 857, 861, 859, 858, 860), (860, 858, 190, 584, 568, 538, 539, 530, 504, 472, 497, 460, 448, 429, 436, 413, 395, 369, 383, 360, 330, 325, 296, 322, 282, 268, 244, 252, 192), (857, 856, 860, 192, 199, 197, 193, 194, 207, 205, 201, 202, 216, 213, 211, 210, 224, 221, 218, 219, 232, 230, 228, 226, 667, 666, 661, 662, 627, 625, 611, 612, 809, 807, 792, 806, 842, 840, 825, 839, 191), (858, 859, 861, 189, 835, 834, 841, 852, 804, 803, 808, 821, 772, 771, 777, 786, 744, 745, 751, 759, 720, 719, 725, 734, 693, 692, 699, 707, 646, 645, 650, 658, 620, 621, 626, 635, 603, 604, 606, 610, 225, 227, 229, 231, 217, 220, 222, 223, 209, 212, 214, 215, 203, 204, 206, 208, 196, 195, 198, 200, 190), (861, 857, 191, 242, 251, 271, 285, 316, 297, 331, 362, 373, 368, 394, 419, 682, 685, 478, 473, 505, 519, 545, 544, 570, 588, 189)])
me_cube_006.polygons.foreach_set('material_index', [0, 0, 0, 0, 0, 0, 0, 0, 0, 0, 0, 0, 0, 0, 0, 0, 0, 0, 0, 0, 0, 0, 0, 0, 0, 0, 0, 0, 0, 0, 0, 0, 0, 0, 0, 0, 0, 0, 0, 0, 0, 0, 0, 0, 0, 0, 0, 0, 0, 0, 0, 0, 0, 0, 0, 0, 0, 0, 0, 0, 0, 0, 0, 0, 0, 0, 0, 0, 0, 0, 0, 0, 0, 0, 0, 0, 0, 0, 0, 0, 0, 0, 0, 0, 0, 0, 0, 0, 0, 0, 0, 0, 0, 0, 0, 0, 0, 0, 0, 0, 0, 0, 0, 0, 0, 0, 0, 0, 0, 0, 0, 0, 0, 0, 0, 0, 0, 0, 0, 0, 0, 0, 0, 0, 0, 0, 0, 0, 0, 0, 0, 0, 0, 0, 0, 0, 0, 0, 0, 0, 0, 0, 0, 0, 0, 0, 0, 0, 0, 0, 0, 0, 0, 0, 0, 0, 0, 0, 0, 0, 0, 0, 0, 0, 0, 0, 0, 0, 0, 0, 0, 0, 0, 0, 0, 0, 1, 1, 1, 1, 1, 1, 1, 1, 1, 1, 1, 1, 1, 1, 1, 1, 1, 1, 1, 1, 1, 1, 1, 1, 1, 1, 1, 1, 1, 1, 1, 1, 1, 1, 1, 1, 1, 1, 1, 1, 1, 1, 1, 1, 1, 1, 1, 1, 1, 1, 1, 1, 1, 1, 1, 1, 1, 1, 1, 1, 1, 1, 1, 1, 1, 1, 1, 1, 1, 1, 1, 1, 1, 1, 1, 1, 1, 1, 1, 1, 1, 1, 1, 1, 1, 1, 1, 1, 1, 1, 1, 1, 1, 1, 1, 1, 1, 1, 1, 1, 1, 1, 1, 1, 1, 1, 1, 1, 1, 1, 1, 1, 1, 1, 1, 1, 1, 1, 1, 1, 1, 1, 1, 1, 1, 1, 1, 1, 1, 1, 1, 1, 1, 1, 1, 1, 1, 1, 1, 1, 1, 1, 1, 1, 1, 1, 1, 1, 1, 1, 1, 1, 1, 1, 1, 1, 1, 1, 1, 1, 1, 1, 1, 1, 1, 1])
me_cube_006.materials.append(mat_material_008)
me_cube_006.materials.append(mat_material_009)
me_cube_006.use_remesh_preserve_volume = False
me_cube_006.use_remesh_preserve_attributes = False
me_cube_006.use_mirror_vertex_groups = False
me_cube_006.update()

# ---- objects
ob_ecraportatil = bpy.data.objects.new('EcraPortatil', me_cube_009)
ob_port_til = bpy.data.objects.new('Portátil', me_cube_006)
ob_lamp = bpy.data.objects.new('Lamp', light_lamp)
ob_camera = bpy.data.objects.new('Camera', cam_camera)

# ---- transforms, parenting, visibility, modifiers, constraints
ob_ecraportatil.location = (0.2912, 0.01647, -0.0585)
ob_ecraportatil.scale = (1.25, 1.5, 0.05)
ob_ecraportatil.lineart.crease_threshold = 0.0
ob_port_til.location = (0.2912, 0.01647, -0.0585)
ob_port_til.scale = (1.25, 1.5, 0.05)
ob_port_til.lineart.crease_threshold = 0.0
ob_lamp.location = (-4.154, 0.1058, 3.121)
ob_lamp.rotation_euler = (0.6503, 0.05522, 1.866)
ob_lamp.lock_rotations_4d = False
ob_lamp.empty_display_type = 'ARROWS'
ob_lamp.color = (0.0, 0.0, 0.0, 0.0)
ob_lamp.lineart.crease_threshold = 0.0
ob_camera.location = (7.481, -6.508, 5.344)
ob_camera.rotation_euler = (1.109, 0.0, 0.8149)
ob_camera.lock_rotations_4d = False
ob_camera.empty_display_type = 'ARROWS'
ob_camera.color = (0.0, 0.0, 0.0, 0.0)
ob_camera.display_type = 'WIRE'
ob_camera.lineart.crease_threshold = 0.0

# ---- collection membership
col_collection_1.objects.link(ob_ecraportatil)
col_collection_1.objects.link(ob_port_til)
col_collection_1.objects.link(ob_lamp)
col_collection_1.objects.link(ob_camera)

# ---- scene / render settings (as saved in the file)
scene.camera = ob_camera
scene.frame_start = 1; scene.frame_end = 250; scene.frame_set(1)
scene.render.engine = 'BLENDER_EEVEE_NEXT'
scene.render.resolution_percentage = 50
scene.render.dither_intensity = 0.0
scene.cycles.use_denoising = False
scene.cycles.samples = 128
scene.cycles.sampling_pattern = 'TABULATED_SOBOL'
scene.cycles.light_sampling_threshold = 0.0
scene.cycles.use_adaptive_sampling = False
scene.cycles.use_light_tree = False
scene.cycles.blur_glossy = 0.0
scene.cycles.sample_clamp_indirect = 0.0
scene.view_settings.view_transform = 'Standard'
bpy.context.view_layer.update()
